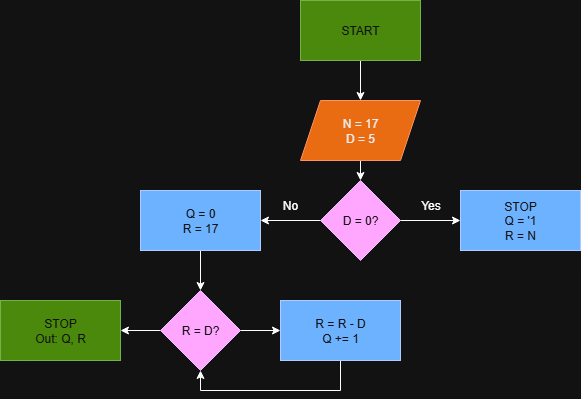

The diagram above was exported from draw.io. Its source (the exported page's mxGraphModel, read from the mxfile embedded in the PNG):
<mxGraphModel dx="946" dy="569" grid="1" gridSize="10" guides="1" tooltips="1" connect="1" arrows="1" fold="1" page="1" pageScale="1" pageWidth="850" pageHeight="1100" math="0" shadow="0">
  <root>
    <mxCell id="0" />
    <mxCell id="1" parent="0" />
    <mxCell id="c5iSm-TL2uS-Yh0JJJrp-3" style="edgeStyle=orthogonalEdgeStyle;rounded=0;orthogonalLoop=1;jettySize=auto;html=1;exitX=0.5;exitY=1;exitDx=0;exitDy=0;entryX=0.5;entryY=0;entryDx=0;entryDy=0;" edge="1" parent="1" source="c5iSm-TL2uS-Yh0JJJrp-1" target="c5iSm-TL2uS-Yh0JJJrp-2">
      <mxGeometry relative="1" as="geometry" />
    </mxCell>
    <mxCell id="c5iSm-TL2uS-Yh0JJJrp-1" value="START" style="rounded=0;whiteSpace=wrap;html=1;fillColor=#60a917;fontColor=#ffffff;strokeColor=#2D7600;" vertex="1" parent="1">
      <mxGeometry x="370" y="30" width="120" height="60" as="geometry" />
    </mxCell>
    <mxCell id="c5iSm-TL2uS-Yh0JJJrp-5" style="edgeStyle=orthogonalEdgeStyle;rounded=0;orthogonalLoop=1;jettySize=auto;html=1;exitX=0.5;exitY=1;exitDx=0;exitDy=0;entryX=0.5;entryY=0;entryDx=0;entryDy=0;" edge="1" parent="1" source="c5iSm-TL2uS-Yh0JJJrp-2" target="c5iSm-TL2uS-Yh0JJJrp-4">
      <mxGeometry relative="1" as="geometry" />
    </mxCell>
    <mxCell id="c5iSm-TL2uS-Yh0JJJrp-2" value="N = 17&lt;div&gt;D = 5&lt;/div&gt;" style="shape=parallelogram;perimeter=parallelogramPerimeter;whiteSpace=wrap;html=1;fixedSize=1;fillColor=#fa6800;fontColor=#000000;strokeColor=#C73500;" vertex="1" parent="1">
      <mxGeometry x="370" y="130" width="120" height="60" as="geometry" />
    </mxCell>
    <mxCell id="c5iSm-TL2uS-Yh0JJJrp-7" style="edgeStyle=orthogonalEdgeStyle;rounded=0;orthogonalLoop=1;jettySize=auto;html=1;exitX=1;exitY=0.5;exitDx=0;exitDy=0;" edge="1" parent="1" source="c5iSm-TL2uS-Yh0JJJrp-4" target="c5iSm-TL2uS-Yh0JJJrp-6">
      <mxGeometry relative="1" as="geometry" />
    </mxCell>
    <mxCell id="c5iSm-TL2uS-Yh0JJJrp-10" style="edgeStyle=orthogonalEdgeStyle;rounded=0;orthogonalLoop=1;jettySize=auto;html=1;exitX=0;exitY=0.5;exitDx=0;exitDy=0;entryX=1;entryY=0.5;entryDx=0;entryDy=0;" edge="1" parent="1" source="c5iSm-TL2uS-Yh0JJJrp-4" target="c5iSm-TL2uS-Yh0JJJrp-9">
      <mxGeometry relative="1" as="geometry" />
    </mxCell>
    <mxCell id="c5iSm-TL2uS-Yh0JJJrp-4" value="D = 0?" style="rhombus;whiteSpace=wrap;html=1;fillColor=#6a00ff;fontColor=#ffffff;strokeColor=#3700CC;" vertex="1" parent="1">
      <mxGeometry x="390" y="210" width="80" height="80" as="geometry" />
    </mxCell>
    <mxCell id="c5iSm-TL2uS-Yh0JJJrp-6" value="STOP&lt;div&gt;Q = '1&lt;/div&gt;&lt;div&gt;R = N&lt;/div&gt;" style="rounded=0;whiteSpace=wrap;html=1;fillColor=#0050ef;fontColor=#ffffff;strokeColor=#001DBC;" vertex="1" parent="1">
      <mxGeometry x="530" y="220" width="120" height="60" as="geometry" />
    </mxCell>
    <mxCell id="c5iSm-TL2uS-Yh0JJJrp-8" value="Yes" style="text;html=1;align=center;verticalAlign=middle;resizable=0;points=[];autosize=1;strokeColor=none;fillColor=none;" vertex="1" parent="1">
      <mxGeometry x="480" y="220" width="40" height="30" as="geometry" />
    </mxCell>
    <mxCell id="c5iSm-TL2uS-Yh0JJJrp-13" value="" style="edgeStyle=orthogonalEdgeStyle;rounded=0;orthogonalLoop=1;jettySize=auto;html=1;" edge="1" parent="1" source="c5iSm-TL2uS-Yh0JJJrp-9" target="c5iSm-TL2uS-Yh0JJJrp-12">
      <mxGeometry relative="1" as="geometry" />
    </mxCell>
    <mxCell id="c5iSm-TL2uS-Yh0JJJrp-9" value="Q = 0&lt;div&gt;R = 17&lt;/div&gt;" style="rounded=0;whiteSpace=wrap;html=1;fillColor=#0050ef;strokeColor=#001DBC;fontColor=#ffffff;" vertex="1" parent="1">
      <mxGeometry x="210" y="220" width="120" height="60" as="geometry" />
    </mxCell>
    <mxCell id="c5iSm-TL2uS-Yh0JJJrp-11" value="No" style="text;html=1;align=center;verticalAlign=middle;whiteSpace=wrap;rounded=0;" vertex="1" parent="1">
      <mxGeometry x="330" y="220" width="60" height="30" as="geometry" />
    </mxCell>
    <mxCell id="c5iSm-TL2uS-Yh0JJJrp-15" style="edgeStyle=orthogonalEdgeStyle;rounded=0;orthogonalLoop=1;jettySize=auto;html=1;exitX=1;exitY=0.5;exitDx=0;exitDy=0;entryX=0;entryY=0.5;entryDx=0;entryDy=0;" edge="1" parent="1" source="c5iSm-TL2uS-Yh0JJJrp-12" target="c5iSm-TL2uS-Yh0JJJrp-14">
      <mxGeometry relative="1" as="geometry">
        <mxPoint x="340" y="360" as="targetPoint" />
      </mxGeometry>
    </mxCell>
    <mxCell id="c5iSm-TL2uS-Yh0JJJrp-17" style="edgeStyle=orthogonalEdgeStyle;rounded=0;orthogonalLoop=1;jettySize=auto;html=1;exitX=0;exitY=0.5;exitDx=0;exitDy=0;" edge="1" parent="1" source="c5iSm-TL2uS-Yh0JJJrp-12" target="c5iSm-TL2uS-Yh0JJJrp-16">
      <mxGeometry relative="1" as="geometry" />
    </mxCell>
    <mxCell id="c5iSm-TL2uS-Yh0JJJrp-12" value="R = D?" style="rhombus;whiteSpace=wrap;html=1;fillColor=#6a00ff;fontColor=#ffffff;strokeColor=#3700CC;" vertex="1" parent="1">
      <mxGeometry x="230" y="320" width="80" height="80" as="geometry" />
    </mxCell>
    <mxCell id="c5iSm-TL2uS-Yh0JJJrp-19" style="edgeStyle=orthogonalEdgeStyle;rounded=0;orthogonalLoop=1;jettySize=auto;html=1;exitX=0.5;exitY=1;exitDx=0;exitDy=0;entryX=0.5;entryY=1;entryDx=0;entryDy=0;" edge="1" parent="1" source="c5iSm-TL2uS-Yh0JJJrp-14" target="c5iSm-TL2uS-Yh0JJJrp-12">
      <mxGeometry relative="1" as="geometry" />
    </mxCell>
    <mxCell id="c5iSm-TL2uS-Yh0JJJrp-14" value="R = R - D&lt;div&gt;Q += 1&lt;/div&gt;" style="rounded=0;whiteSpace=wrap;html=1;fillColor=#0050ef;fontColor=#ffffff;strokeColor=#001DBC;" vertex="1" parent="1">
      <mxGeometry x="350" y="330" width="120" height="60" as="geometry" />
    </mxCell>
    <mxCell id="c5iSm-TL2uS-Yh0JJJrp-16" value="STOP&lt;div&gt;Out: Q, R&lt;/div&gt;" style="rounded=0;whiteSpace=wrap;html=1;fillColor=#60a917;fontColor=#ffffff;strokeColor=#2D7600;" vertex="1" parent="1">
      <mxGeometry x="70" y="330" width="120" height="60" as="geometry" />
    </mxCell>
  </root>
</mxGraphModel>